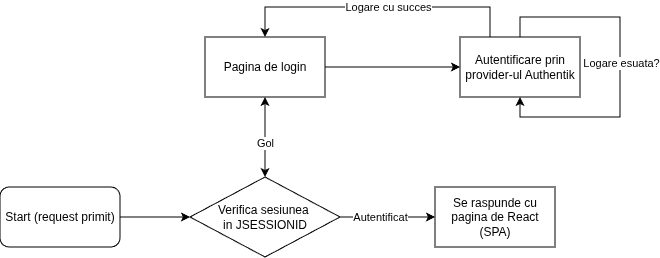

The diagram above was exported from draw.io. Its source (the exported page's mxGraphModel, read from the mxfile embedded in the PNG):
<mxGraphModel dx="888" dy="495" grid="1" gridSize="10" guides="1" tooltips="1" connect="1" arrows="1" fold="1" page="1" pageScale="1" pageWidth="850" pageHeight="1100" math="0" shadow="0">
  <root>
    <mxCell id="0" />
    <mxCell id="1" parent="0" />
    <mxCell id="WipawDFbZijpCp5Il2Oz-1" parent="1" style="rounded=1;whiteSpace=wrap;html=1;" value="Start (request primit)" vertex="1">
      <mxGeometry height="60" width="120" x="60" y="240" as="geometry" />
    </mxCell>
    <mxCell id="WipawDFbZijpCp5Il2Oz-3" edge="1" parent="1" source="WipawDFbZijpCp5Il2Oz-1" style="endArrow=classic;html=1;rounded=0;exitX=1;exitY=0.5;exitDx=0;exitDy=0;entryX=0;entryY=0.5;entryDx=0;entryDy=0;" target="WipawDFbZijpCp5Il2Oz-4" value="">
      <mxGeometry height="50" relative="1" width="50" as="geometry">
        <mxPoint x="180" y="250" as="sourcePoint" />
        <mxPoint x="240" y="269.9999999999999" as="targetPoint" />
      </mxGeometry>
    </mxCell>
    <mxCell id="WipawDFbZijpCp5Il2Oz-9" edge="1" parent="1" source="WipawDFbZijpCp5Il2Oz-4" style="edgeStyle=orthogonalEdgeStyle;rounded=0;orthogonalLoop=1;jettySize=auto;html=1;" target="WipawDFbZijpCp5Il2Oz-8" value="">
      <mxGeometry relative="1" as="geometry" />
    </mxCell>
    <mxCell id="WipawDFbZijpCp5Il2Oz-12" connectable="0" parent="WipawDFbZijpCp5Il2Oz-9" style="edgeLabel;html=1;align=center;verticalAlign=middle;resizable=0;points=[];" value="Autentificat" vertex="1">
      <mxGeometry relative="1" x="-0.3321" y="2" as="geometry">
        <mxPoint x="8" y="2" as="offset" />
      </mxGeometry>
    </mxCell>
    <mxCell id="WipawDFbZijpCp5Il2Oz-4" parent="1" style="rhombus;whiteSpace=wrap;html=1;" value="Verifica sesiunea&amp;nbsp;&lt;div&gt;in JSESSIONID&lt;/div&gt;" vertex="1">
      <mxGeometry height="80" width="150" x="250" y="230" as="geometry" />
    </mxCell>
    <mxCell id="WipawDFbZijpCp5Il2Oz-15" edge="1" parent="1" source="WipawDFbZijpCp5Il2Oz-5" style="edgeStyle=orthogonalEdgeStyle;rounded=0;orthogonalLoop=1;jettySize=auto;html=1;exitX=1;exitY=0.5;exitDx=0;exitDy=0;entryX=0;entryY=0.5;entryDx=0;entryDy=0;" target="RNPeP25AO7UmR4mrbNiz-3">
      <mxGeometry relative="1" as="geometry">
        <mxPoint x="480" y="120" as="targetPoint" />
      </mxGeometry>
    </mxCell>
    <mxCell id="WipawDFbZijpCp5Il2Oz-5" parent="1" style="whiteSpace=wrap;html=1;" value="Pagina de login" vertex="1">
      <mxGeometry height="60" width="120" x="265" y="90" as="geometry" />
    </mxCell>
    <mxCell id="WipawDFbZijpCp5Il2Oz-8" parent="1" style="whiteSpace=wrap;html=1;" value="Se raspunde cu pagina de React (SPA)" vertex="1">
      <mxGeometry height="60" width="120" x="495" y="240" as="geometry" />
    </mxCell>
    <mxCell id="WipawDFbZijpCp5Il2Oz-10" edge="1" parent="1" source="WipawDFbZijpCp5Il2Oz-4" style="endArrow=classic;html=1;rounded=0;exitX=0.5;exitY=0;exitDx=0;exitDy=0;entryX=0.5;entryY=1;entryDx=0;entryDy=0;startArrow=classic;startFill=1;" target="WipawDFbZijpCp5Il2Oz-5" value="">
      <mxGeometry height="50" relative="1" width="50" as="geometry">
        <Array as="points" />
        <mxPoint x="340" y="220" as="sourcePoint" />
        <mxPoint x="390" y="170" as="targetPoint" />
      </mxGeometry>
    </mxCell>
    <mxCell id="WipawDFbZijpCp5Il2Oz-13" connectable="0" parent="WipawDFbZijpCp5Il2Oz-10" style="edgeLabel;html=1;align=center;verticalAlign=middle;resizable=0;points=[];rotation=0;" value="Gol" vertex="1">
      <mxGeometry relative="1" x="-0.0444" as="geometry">
        <mxPoint y="4" as="offset" />
      </mxGeometry>
    </mxCell>
    <mxCell id="RNPeP25AO7UmR4mrbNiz-4" edge="1" parent="1" source="RNPeP25AO7UmR4mrbNiz-3" style="edgeStyle=orthogonalEdgeStyle;rounded=0;orthogonalLoop=1;jettySize=auto;html=1;exitX=0.5;exitY=0;exitDx=0;exitDy=0;entryX=0.5;entryY=1;entryDx=0;entryDy=0;" target="RNPeP25AO7UmR4mrbNiz-3">
      <mxGeometry relative="1" as="geometry">
        <Array as="points">
          <mxPoint x="580" y="70" />
          <mxPoint x="680" y="70" />
          <mxPoint x="680" y="170" />
          <mxPoint x="580" y="170" />
        </Array>
        <mxPoint x="770" y="80" as="targetPoint" />
      </mxGeometry>
    </mxCell>
    <mxCell id="RNPeP25AO7UmR4mrbNiz-5" connectable="0" parent="RNPeP25AO7UmR4mrbNiz-4" style="edgeLabel;html=1;align=center;verticalAlign=middle;resizable=0;points=[];" value="Logare esuata?" vertex="1">
      <mxGeometry relative="1" x="-0.0256" y="1" as="geometry">
        <mxPoint as="offset" />
      </mxGeometry>
    </mxCell>
    <mxCell id="RNPeP25AO7UmR4mrbNiz-7" edge="1" parent="1" source="RNPeP25AO7UmR4mrbNiz-3" style="edgeStyle=orthogonalEdgeStyle;rounded=0;orthogonalLoop=1;jettySize=auto;html=1;exitX=0.25;exitY=0;exitDx=0;exitDy=0;entryX=0.5;entryY=0;entryDx=0;entryDy=0;" target="WipawDFbZijpCp5Il2Oz-5">
      <mxGeometry relative="1" as="geometry">
        <Array as="points">
          <mxPoint x="550" y="60" />
          <mxPoint x="325" y="60" />
        </Array>
      </mxGeometry>
    </mxCell>
    <mxCell id="RNPeP25AO7UmR4mrbNiz-8" connectable="0" parent="RNPeP25AO7UmR4mrbNiz-7" style="edgeLabel;html=1;align=center;verticalAlign=middle;resizable=0;points=[];" value="Logare cu succes" vertex="1">
      <mxGeometry relative="1" x="-0.0721" as="geometry">
        <mxPoint as="offset" />
      </mxGeometry>
    </mxCell>
    <mxCell id="RNPeP25AO7UmR4mrbNiz-3" parent="1" style="rounded=0;whiteSpace=wrap;html=1;" value="Autentificare prin provider-ul Authentik" vertex="1">
      <mxGeometry height="60" width="120" x="520" y="90" as="geometry" />
    </mxCell>
  </root>
</mxGraphModel>